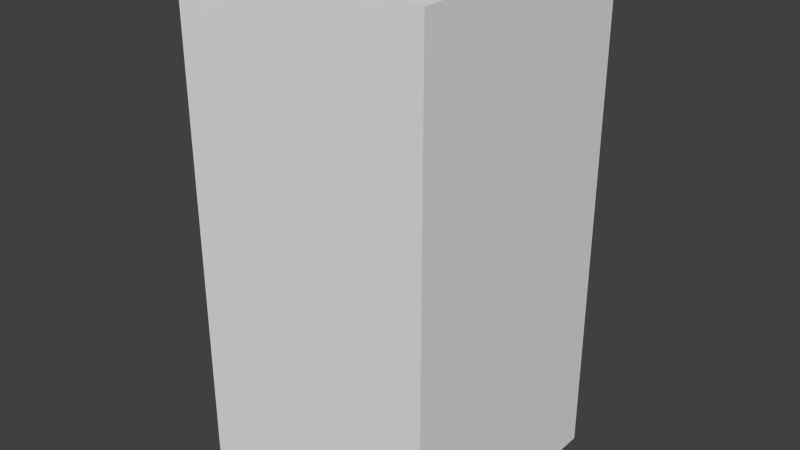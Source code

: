 # Source: redHouseFive.blend  (saved by Blender 2.68.0; exported with 4.5.12 LTS)
import bpy
from mathutils import Matrix  # noqa: F401  (used for matrix-valued properties, if any)

bpy.ops.wm.read_factory_settings(use_empty=True)
scene = bpy.context.scene
scene.name = 'Scene'

# ---- collections
col_collection_1 = bpy.data.collections.new('Collection 1'); scene.collection.children.link(col_collection_1)

# ---- world
world_world = bpy.data.worlds.new('World'); scene.world = world_world
world_world.color = (0.05088, 0.05088, 0.05088)
world_world.use_sun_shadow = False
world_world.sun_shadow_jitter_overblur = 0.0
world_world.cycles.sampling_method = 'MANUAL'
world_world.cycles.sample_map_resolution = 256

# ---- meshes
me_redhousefive = bpy.data.meshes.new('redHouseFive')
me_redhousefive.from_pydata([(-0.5, -0.5, -1.0), (-0.5, 0.5, -1.0), (0.5, 0.5, -1.0), (0.5, -0.5, -1.0), (-0.5, -0.5, 1.0), (-0.5, 0.5, 1.0), (0.5, 0.5, 1.0), (0.5, -0.5, 1.0)], [], [(4, 5, 1, 0), (5, 6, 2, 1), (6, 7, 3, 2), (7, 4, 0, 3), (0, 1, 2, 3), (7, 6, 5, 4)])
me_redhousefive.use_remesh_preserve_volume = False
me_redhousefive.use_remesh_preserve_attributes = False
me_redhousefive.use_mirror_vertex_groups = False
me_redhousefive.update()

# ---- objects
ob_redhousefive = bpy.data.objects.new('redHouseFive', me_redhousefive)

# ---- transforms, parenting, visibility, modifiers, constraints
ob_redhousefive.location = (0.0, 0.0, 0.0)
ob_redhousefive.lineart.crease_threshold = 0.0

# ---- collection membership
col_collection_1.objects.link(ob_redhousefive)

# ---- scene / render settings (as saved in the file)
scene.frame_start = 1; scene.frame_end = 250; scene.frame_set(1)
scene.render.engine = 'BLENDER_EEVEE_NEXT'
scene.render.image_settings.color_mode = 'RGB'
scene.render.image_settings.compression = 90
scene.render.resolution_percentage = 50
scene.render.dither_intensity = 0.0
scene.cycles.use_denoising = False
scene.cycles.samples = 10
scene.cycles.sampling_pattern = 'TABULATED_SOBOL'
scene.cycles.light_sampling_threshold = 0.0
scene.cycles.use_adaptive_sampling = False
scene.cycles.use_light_tree = False
scene.cycles.blur_glossy = 0.0
scene.cycles.volume_bounces = 1
scene.cycles.pixel_filter_type = 'GAUSSIAN'
scene.cycles.sample_clamp_indirect = 0.0
scene.view_settings.view_transform = 'Standard'
bpy.context.view_layer.update()

# ---- added for rendering (the .blend has no active camera and no usable light): camera, sun
cam_auto = bpy.data.cameras.new('AutoCamera')
cam_auto.lens = 50.0
cam_auto.sensor_width = 36.0
cam_auto.clip_end = 1000.0
ob_auto_camera = bpy.data.objects.new('AutoCamera', cam_auto)
scene.collection.objects.link(ob_auto_camera)
ob_auto_camera.location = (2.26633, -2.71959, 1.81306)
ob_auto_camera.rotation_euler = (1.09748, -7.21219e-08, 0.694738)
scene.camera = ob_auto_camera
light_auto_sun = bpy.data.lights.new('AutoSun', 'SUN')
light_auto_sun.energy = 3.0
light_auto_sun.angle = 0.0523599
ob_auto_sun = bpy.data.objects.new('AutoSun', light_auto_sun)
scene.collection.objects.link(ob_auto_sun)
ob_auto_sun.rotation_euler = (0.872665, 0.174533, 0.523599)
bpy.context.view_layer.update()
